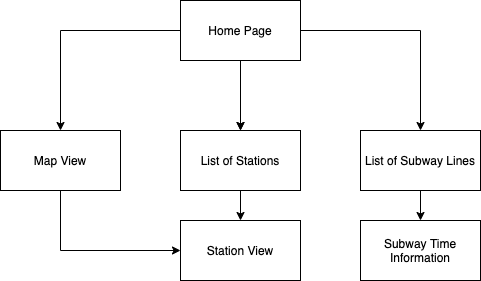

The diagram above was exported from draw.io. Its source (the exported page's mxGraphModel, read from the mxfile embedded in the PNG):
<mxGraphModel dx="568" dy="622" grid="1" gridSize="10" guides="1" tooltips="1" connect="1" arrows="1" fold="1" page="1" pageScale="1" pageWidth="827" pageHeight="1169" math="0" shadow="0">
  <root>
    <mxCell id="WIyWlLk6GJQsqaUBKTNV-0" />
    <mxCell id="WIyWlLk6GJQsqaUBKTNV-1" parent="WIyWlLk6GJQsqaUBKTNV-0" />
    <mxCell id="7CL4Z9MH-n2NNpkATtXW-8" style="edgeStyle=orthogonalEdgeStyle;rounded=0;orthogonalLoop=1;jettySize=auto;html=1;entryX=0.5;entryY=0;entryDx=0;entryDy=0;" parent="WIyWlLk6GJQsqaUBKTNV-1" source="7CL4Z9MH-n2NNpkATtXW-0" target="7CL4Z9MH-n2NNpkATtXW-4" edge="1">
      <mxGeometry relative="1" as="geometry" />
    </mxCell>
    <mxCell id="7CL4Z9MH-n2NNpkATtXW-17" style="edgeStyle=orthogonalEdgeStyle;rounded=0;orthogonalLoop=1;jettySize=auto;html=1;entryX=0.5;entryY=0;entryDx=0;entryDy=0;" parent="WIyWlLk6GJQsqaUBKTNV-1" source="7CL4Z9MH-n2NNpkATtXW-0" edge="1">
      <mxGeometry relative="1" as="geometry">
        <mxPoint x="400" y="200" as="targetPoint" />
      </mxGeometry>
    </mxCell>
    <mxCell id="7CL4Z9MH-n2NNpkATtXW-18" style="edgeStyle=orthogonalEdgeStyle;rounded=0;orthogonalLoop=1;jettySize=auto;html=1;" parent="WIyWlLk6GJQsqaUBKTNV-1" source="7CL4Z9MH-n2NNpkATtXW-0" target="7CL4Z9MH-n2NNpkATtXW-5" edge="1">
      <mxGeometry relative="1" as="geometry" />
    </mxCell>
    <mxCell id="7CL4Z9MH-n2NNpkATtXW-50" style="edgeStyle=orthogonalEdgeStyle;rounded=0;orthogonalLoop=1;jettySize=auto;html=1;" parent="WIyWlLk6GJQsqaUBKTNV-1" source="7CL4Z9MH-n2NNpkATtXW-0" target="7CL4Z9MH-n2NNpkATtXW-47" edge="1">
      <mxGeometry relative="1" as="geometry" />
    </mxCell>
    <mxCell id="7CL4Z9MH-n2NNpkATtXW-0" value="Home Page" style="rounded=0;whiteSpace=wrap;html=1;" parent="WIyWlLk6GJQsqaUBKTNV-1" vertex="1">
      <mxGeometry x="340" y="70" width="120" height="60" as="geometry" />
    </mxCell>
    <mxCell id="7CL4Z9MH-n2NNpkATtXW-4" value="Map View" style="rounded=0;whiteSpace=wrap;html=1;" parent="WIyWlLk6GJQsqaUBKTNV-1" vertex="1">
      <mxGeometry x="160" y="200" width="120" height="60" as="geometry" />
    </mxCell>
    <mxCell id="7CL4Z9MH-n2NNpkATtXW-25" value="" style="edgeStyle=orthogonalEdgeStyle;rounded=0;orthogonalLoop=1;jettySize=auto;html=1;" parent="WIyWlLk6GJQsqaUBKTNV-1" source="7CL4Z9MH-n2NNpkATtXW-5" target="GddSAq0AFEWeaXXi688b-0" edge="1">
      <mxGeometry relative="1" as="geometry">
        <mxPoint x="400" y="290" as="targetPoint" />
        <Array as="points">
          <mxPoint x="410" y="315" />
          <mxPoint x="440" y="315" />
        </Array>
      </mxGeometry>
    </mxCell>
    <mxCell id="7CL4Z9MH-n2NNpkATtXW-5" value="List of Stations" style="rounded=0;whiteSpace=wrap;html=1;" parent="WIyWlLk6GJQsqaUBKTNV-1" vertex="1">
      <mxGeometry x="340" y="200" width="120" height="60" as="geometry" />
    </mxCell>
    <mxCell id="7CL4Z9MH-n2NNpkATtXW-46" value="" style="edgeStyle=orthogonalEdgeStyle;rounded=0;orthogonalLoop=1;jettySize=auto;html=1;" parent="WIyWlLk6GJQsqaUBKTNV-1" source="7CL4Z9MH-n2NNpkATtXW-47" edge="1">
      <mxGeometry relative="1" as="geometry">
        <mxPoint x="580" y="290" as="targetPoint" />
      </mxGeometry>
    </mxCell>
    <mxCell id="7CL4Z9MH-n2NNpkATtXW-47" value="List of Subway Lines" style="rounded=0;whiteSpace=wrap;html=1;" parent="WIyWlLk6GJQsqaUBKTNV-1" vertex="1">
      <mxGeometry x="520" y="200" width="120" height="60" as="geometry" />
    </mxCell>
    <mxCell id="7CL4Z9MH-n2NNpkATtXW-49" value="Subway Time Information" style="rounded=0;whiteSpace=wrap;html=1;" parent="WIyWlLk6GJQsqaUBKTNV-1" vertex="1">
      <mxGeometry x="520" y="290" width="120" height="60" as="geometry" />
    </mxCell>
    <mxCell id="GddSAq0AFEWeaXXi688b-0" value="Station View" style="rounded=0;whiteSpace=wrap;html=1;" parent="WIyWlLk6GJQsqaUBKTNV-1" vertex="1">
      <mxGeometry x="340" y="290" width="120" height="60" as="geometry" />
    </mxCell>
    <mxCell id="GddSAq0AFEWeaXXi688b-1" value="" style="endArrow=classic;html=1;rounded=0;exitX=0.5;exitY=1;exitDx=0;exitDy=0;entryX=0;entryY=0.5;entryDx=0;entryDy=0;" parent="WIyWlLk6GJQsqaUBKTNV-1" source="7CL4Z9MH-n2NNpkATtXW-4" target="GddSAq0AFEWeaXXi688b-0" edge="1">
      <mxGeometry width="50" height="50" relative="1" as="geometry">
        <mxPoint x="390" y="240" as="sourcePoint" />
        <mxPoint x="440" y="190" as="targetPoint" />
        <Array as="points">
          <mxPoint x="220" y="320" />
        </Array>
      </mxGeometry>
    </mxCell>
  </root>
</mxGraphModel>